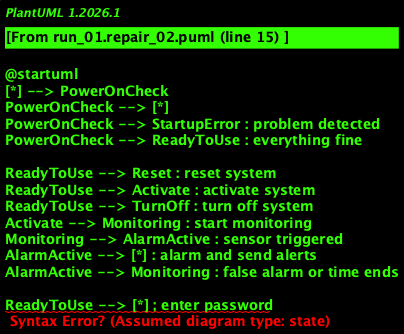

The diagram above was rendered by PlantUML. Its source (embedded in the PNG):
@startuml
[*] --> PowerOnCheck
PowerOnCheck --> [*]
PowerOnCheck --> StartupError : problem detected
PowerOnCheck --> ReadyToUse : everything fine

ReadyToUse --> Reset : reset system
ReadyToUse --> Activate : activate system
ReadyToUse --> TurnOff : turn off system
Activate --> Monitoring : start monitoring
Monitoring --> AlarmActive : sensor triggered
AlarmActive --> [*] : alarm and send alerts
AlarmActive --> Monitoring : false alarm or time ends

ReadyToUse --> [*] ; enter password
@enduml